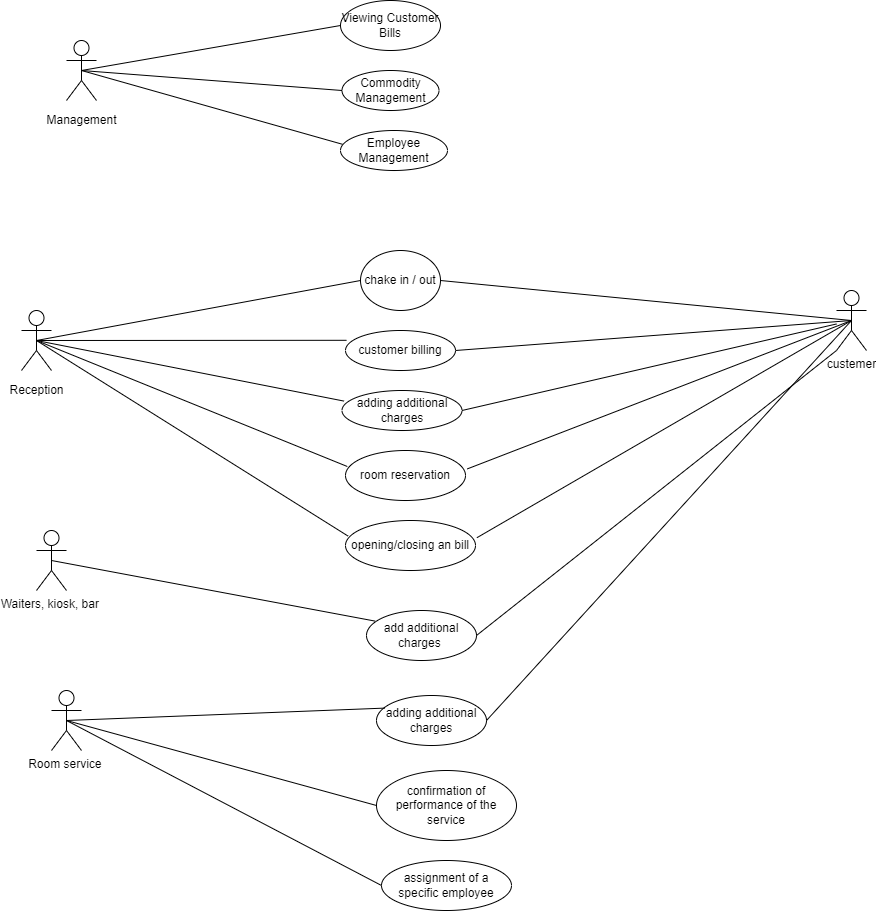

The diagram above was exported from draw.io. Its source (the exported page's mxGraphModel, read from the mxfile embedded in the PNG):
<mxGraphModel dx="1038" dy="487" grid="1" gridSize="10" guides="1" tooltips="1" connect="1" arrows="1" fold="1" page="1" pageScale="1" pageWidth="827" pageHeight="1169" math="0" shadow="0">
  <root>
    <mxCell id="0" />
    <mxCell id="1" parent="0" />
    <mxCell id="Zkh4Q2NKJdjU8CESHUH6-2" value="&lt;span style=&quot;font-family: &amp;#34;arial&amp;#34; , sans-serif&quot;&gt;&lt;font style=&quot;font-size: 12px&quot;&gt;Reception&lt;/font&gt;&lt;/span&gt;&lt;span style=&quot;font-size: 14.0pt ; font-family: &amp;#34;arial&amp;#34; , sans-serif&quot;&gt;&lt;/span&gt;" style="shape=umlActor;verticalLabelPosition=bottom;verticalAlign=top;html=1;outlineConnect=0;" parent="1" vertex="1">
      <mxGeometry x="105" y="330" width="30" height="60" as="geometry" />
    </mxCell>
    <mxCell id="Zkh4Q2NKJdjU8CESHUH6-3" value="&lt;span style=&quot;font-family: &amp;#34;arial&amp;#34; , sans-serif&quot;&gt;&lt;font style=&quot;font-size: 12px&quot;&gt;Management&lt;/font&gt;&lt;/span&gt;&lt;span style=&quot;font-size: 14.0pt ; font-family: &amp;#34;arial&amp;#34; , sans-serif&quot;&gt;&lt;/span&gt;" style="shape=umlActor;verticalLabelPosition=bottom;verticalAlign=top;html=1;outlineConnect=0;" parent="1" vertex="1">
      <mxGeometry x="150" y="60" width="30" height="60" as="geometry" />
    </mxCell>
    <mxCell id="Zkh4Q2NKJdjU8CESHUH6-6" value="&lt;span style=&quot;font-family: &amp;#34;arial&amp;#34; , sans-serif&quot;&gt;&lt;font style=&quot;font-size: 12px&quot;&gt;Waiters, kiosk, bar&amp;nbsp;&lt;/font&gt;&lt;/span&gt;" style="shape=umlActor;verticalLabelPosition=bottom;verticalAlign=top;html=1;outlineConnect=0;" parent="1" vertex="1">
      <mxGeometry x="120" y="550" width="30" height="60" as="geometry" />
    </mxCell>
    <mxCell id="Zkh4Q2NKJdjU8CESHUH6-7" value="&lt;span style=&quot;font-family: &amp;#34;arial&amp;#34; , sans-serif&quot;&gt;&lt;font style=&quot;font-size: 12px&quot;&gt;Room service&amp;nbsp;&lt;/font&gt;&lt;/span&gt;" style="shape=umlActor;verticalLabelPosition=bottom;verticalAlign=top;html=1;outlineConnect=0;" parent="1" vertex="1">
      <mxGeometry x="135" y="710" width="30" height="60" as="geometry" />
    </mxCell>
    <mxCell id="Zkh4Q2NKJdjU8CESHUH6-9" value="custemer" style="shape=umlActor;verticalLabelPosition=bottom;verticalAlign=top;html=1;outlineConnect=0;" parent="1" vertex="1">
      <mxGeometry x="920" y="310" width="30" height="60" as="geometry" />
    </mxCell>
    <mxCell id="Zkh4Q2NKJdjU8CESHUH6-12" value="chake in / out" style="ellipse;whiteSpace=wrap;html=1;" parent="1" vertex="1">
      <mxGeometry x="444" y="270" width="80" height="60" as="geometry" />
    </mxCell>
    <mxCell id="Zkh4Q2NKJdjU8CESHUH6-23" value="&lt;span style=&quot;font-family: &amp;#34;arial&amp;#34; , sans-serif&quot;&gt;&lt;font style=&quot;font-size: 12px&quot;&gt;Commodity Management&lt;/font&gt;&lt;/span&gt;" style="ellipse;whiteSpace=wrap;html=1;" parent="1" vertex="1">
      <mxGeometry x="425.5" y="90" width="97" height="40" as="geometry" />
    </mxCell>
    <mxCell id="Zkh4Q2NKJdjU8CESHUH6-27" value="&lt;span style=&quot;font-family: &amp;#34;arial&amp;#34; , sans-serif&quot;&gt;&lt;font style=&quot;font-size: 12px&quot;&gt;adding additional charges&lt;/font&gt;&lt;/span&gt;" style="ellipse;whiteSpace=wrap;html=1;" parent="1" vertex="1">
      <mxGeometry x="425.5" y="410" width="120" height="40" as="geometry" />
    </mxCell>
    <mxCell id="Zkh4Q2NKJdjU8CESHUH6-28" value="&lt;span style=&quot;font-family: &amp;#34;arial&amp;#34; , sans-serif&quot;&gt;&lt;font style=&quot;font-size: 12px&quot;&gt;opening/closing an bill&lt;/font&gt;&lt;/span&gt;" style="ellipse;whiteSpace=wrap;html=1;" parent="1" vertex="1">
      <mxGeometry x="429" y="540" width="130" height="50" as="geometry" />
    </mxCell>
    <mxCell id="Zkh4Q2NKJdjU8CESHUH6-29" value="&lt;span style=&quot;font-family: &amp;#34;arial&amp;#34; , sans-serif&quot;&gt;&lt;font style=&quot;font-size: 12px&quot;&gt;customer billing&lt;/font&gt;&lt;/span&gt;" style="ellipse;whiteSpace=wrap;html=1;" parent="1" vertex="1">
      <mxGeometry x="429" y="350" width="110" height="40" as="geometry" />
    </mxCell>
    <mxCell id="Zkh4Q2NKJdjU8CESHUH6-30" value="&lt;span style=&quot;font-family: &amp;#34;arial&amp;#34; , sans-serif&quot;&gt;&lt;font style=&quot;font-size: 12px&quot;&gt;room reservation&lt;/font&gt;&lt;/span&gt;" style="ellipse;whiteSpace=wrap;html=1;" parent="1" vertex="1">
      <mxGeometry x="429" y="470" width="120" height="50" as="geometry" />
    </mxCell>
    <mxCell id="Zkh4Q2NKJdjU8CESHUH6-32" value="&lt;span style=&quot;font-family: &amp;#34;arial&amp;#34; , sans-serif&quot;&gt;&lt;font style=&quot;font-size: 12px&quot;&gt;Viewing Customer Bills&lt;/font&gt;&lt;/span&gt;" style="ellipse;whiteSpace=wrap;html=1;" parent="1" vertex="1">
      <mxGeometry x="424" y="20" width="100" height="50" as="geometry" />
    </mxCell>
    <mxCell id="Zkh4Q2NKJdjU8CESHUH6-34" value="&lt;span style=&quot;font-family: &amp;#34;arial&amp;#34; , sans-serif&quot;&gt;&lt;font style=&quot;font-size: 12px&quot;&gt;add additional charges&amp;nbsp;&lt;/font&gt;&lt;/span&gt;" style="ellipse;whiteSpace=wrap;html=1;" parent="1" vertex="1">
      <mxGeometry x="450" y="630" width="110" height="50" as="geometry" />
    </mxCell>
    <mxCell id="Zkh4Q2NKJdjU8CESHUH6-35" value="&lt;span style=&quot;font-family: &amp;#34;arial&amp;#34; , sans-serif&quot;&gt;&lt;font style=&quot;font-size: 12px&quot;&gt;confirmation of performance of the service&lt;/font&gt;&lt;/span&gt;" style="ellipse;whiteSpace=wrap;html=1;" parent="1" vertex="1">
      <mxGeometry x="460" y="790" width="140" height="70" as="geometry" />
    </mxCell>
    <mxCell id="Zkh4Q2NKJdjU8CESHUH6-36" value="&lt;span style=&quot;font-family: &amp;#34;arial&amp;#34; , sans-serif&quot;&gt;&lt;font style=&quot;font-size: 12px&quot;&gt;assignment of a specific employee&lt;/font&gt;&lt;/span&gt;" style="ellipse;whiteSpace=wrap;html=1;" parent="1" vertex="1">
      <mxGeometry x="465" y="880" width="130" height="50" as="geometry" />
    </mxCell>
    <mxCell id="Zkh4Q2NKJdjU8CESHUH6-37" value="&lt;span style=&quot;font-family: &amp;#34;arial&amp;#34; , sans-serif&quot;&gt;&lt;font style=&quot;font-size: 12px&quot;&gt;Employee Management&lt;/font&gt;&lt;/span&gt;" style="ellipse;whiteSpace=wrap;html=1;" parent="1" vertex="1">
      <mxGeometry x="424" y="150" width="107" height="40" as="geometry" />
    </mxCell>
    <mxCell id="Zkh4Q2NKJdjU8CESHUH6-38" value="&lt;span style=&quot;font-family: &amp;#34;arial&amp;#34; , sans-serif&quot;&gt;&lt;font style=&quot;font-size: 12px&quot;&gt;adding additional charges&lt;/font&gt;&lt;/span&gt;" style="ellipse;whiteSpace=wrap;html=1;" parent="1" vertex="1">
      <mxGeometry x="460" y="715" width="110" height="50" as="geometry" />
    </mxCell>
    <mxCell id="Zkh4Q2NKJdjU8CESHUH6-45" value="" style="endArrow=none;html=1;rounded=0;fontSize=12;exitX=1;exitY=0.5;exitDx=0;exitDy=0;entryX=0.5;entryY=0.5;entryDx=0;entryDy=0;entryPerimeter=0;" parent="1" source="Zkh4Q2NKJdjU8CESHUH6-29" target="Zkh4Q2NKJdjU8CESHUH6-9" edge="1">
      <mxGeometry width="50" height="50" relative="1" as="geometry">
        <mxPoint x="410" y="290" as="sourcePoint" />
        <mxPoint x="460" y="240" as="targetPoint" />
      </mxGeometry>
    </mxCell>
    <mxCell id="Zkh4Q2NKJdjU8CESHUH6-46" value="" style="endArrow=none;html=1;rounded=0;fontSize=12;exitX=0.009;exitY=0.245;exitDx=0;exitDy=0;exitPerimeter=0;entryX=0.5;entryY=0.5;entryDx=0;entryDy=0;entryPerimeter=0;" parent="1" source="Zkh4Q2NKJdjU8CESHUH6-29" target="Zkh4Q2NKJdjU8CESHUH6-2" edge="1">
      <mxGeometry width="50" height="50" relative="1" as="geometry">
        <mxPoint x="410" y="290" as="sourcePoint" />
        <mxPoint x="460" y="240" as="targetPoint" />
      </mxGeometry>
    </mxCell>
    <mxCell id="Zkh4Q2NKJdjU8CESHUH6-47" value="" style="endArrow=none;html=1;rounded=0;fontSize=12;entryX=0.5;entryY=0.5;entryDx=0;entryDy=0;entryPerimeter=0;exitX=1;exitY=0.5;exitDx=0;exitDy=0;" parent="1" source="Zkh4Q2NKJdjU8CESHUH6-12" target="Zkh4Q2NKJdjU8CESHUH6-9" edge="1">
      <mxGeometry width="50" height="50" relative="1" as="geometry">
        <mxPoint x="410" y="290" as="sourcePoint" />
        <mxPoint x="460" y="240" as="targetPoint" />
      </mxGeometry>
    </mxCell>
    <mxCell id="Zkh4Q2NKJdjU8CESHUH6-48" value="" style="endArrow=none;html=1;rounded=0;fontSize=12;exitX=0.5;exitY=0.5;exitDx=0;exitDy=0;exitPerimeter=0;entryX=0;entryY=0.5;entryDx=0;entryDy=0;" parent="1" source="Zkh4Q2NKJdjU8CESHUH6-2" target="Zkh4Q2NKJdjU8CESHUH6-12" edge="1">
      <mxGeometry width="50" height="50" relative="1" as="geometry">
        <mxPoint x="410" y="290" as="sourcePoint" />
        <mxPoint x="460" y="240" as="targetPoint" />
      </mxGeometry>
    </mxCell>
    <mxCell id="Zkh4Q2NKJdjU8CESHUH6-50" value="" style="endArrow=none;html=1;rounded=0;fontSize=12;entryX=0.5;entryY=0.5;entryDx=0;entryDy=0;entryPerimeter=0;exitX=0.019;exitY=0.345;exitDx=0;exitDy=0;exitPerimeter=0;" parent="1" source="Zkh4Q2NKJdjU8CESHUH6-37" target="Zkh4Q2NKJdjU8CESHUH6-3" edge="1">
      <mxGeometry width="50" height="50" relative="1" as="geometry">
        <mxPoint x="410" y="290" as="sourcePoint" />
        <mxPoint x="460" y="240" as="targetPoint" />
      </mxGeometry>
    </mxCell>
    <mxCell id="Zkh4Q2NKJdjU8CESHUH6-51" value="" style="endArrow=none;html=1;rounded=0;fontSize=12;entryX=0.5;entryY=0.5;entryDx=0;entryDy=0;entryPerimeter=0;exitX=0;exitY=0.5;exitDx=0;exitDy=0;" parent="1" source="Zkh4Q2NKJdjU8CESHUH6-23" target="Zkh4Q2NKJdjU8CESHUH6-3" edge="1">
      <mxGeometry width="50" height="50" relative="1" as="geometry">
        <mxPoint x="410" y="290" as="sourcePoint" />
        <mxPoint x="460" y="240" as="targetPoint" />
      </mxGeometry>
    </mxCell>
    <mxCell id="Zkh4Q2NKJdjU8CESHUH6-52" value="" style="endArrow=none;html=1;rounded=0;fontSize=12;entryX=0.5;entryY=0.5;entryDx=0;entryDy=0;entryPerimeter=0;exitX=0;exitY=0.5;exitDx=0;exitDy=0;" parent="1" source="Zkh4Q2NKJdjU8CESHUH6-32" target="Zkh4Q2NKJdjU8CESHUH6-3" edge="1">
      <mxGeometry width="50" height="50" relative="1" as="geometry">
        <mxPoint x="410" y="290" as="sourcePoint" />
        <mxPoint x="460" y="240" as="targetPoint" />
      </mxGeometry>
    </mxCell>
    <mxCell id="Zkh4Q2NKJdjU8CESHUH6-53" value="" style="endArrow=none;html=1;rounded=0;fontSize=12;exitX=0.017;exitY=0.265;exitDx=0;exitDy=0;exitPerimeter=0;entryX=0.5;entryY=0.5;entryDx=0;entryDy=0;entryPerimeter=0;" parent="1" source="Zkh4Q2NKJdjU8CESHUH6-27" target="Zkh4Q2NKJdjU8CESHUH6-2" edge="1">
      <mxGeometry width="50" height="50" relative="1" as="geometry">
        <mxPoint x="439.99" y="369.79999999999995" as="sourcePoint" />
        <mxPoint x="175" y="310" as="targetPoint" />
      </mxGeometry>
    </mxCell>
    <mxCell id="Zkh4Q2NKJdjU8CESHUH6-54" value="" style="endArrow=none;html=1;rounded=0;fontSize=12;exitX=1;exitY=0.5;exitDx=0;exitDy=0;" parent="1" source="Zkh4Q2NKJdjU8CESHUH6-27" target="Zkh4Q2NKJdjU8CESHUH6-9" edge="1">
      <mxGeometry width="50" height="50" relative="1" as="geometry">
        <mxPoint x="449.99" y="379.79999999999995" as="sourcePoint" />
        <mxPoint x="185" y="320" as="targetPoint" />
      </mxGeometry>
    </mxCell>
    <mxCell id="Zkh4Q2NKJdjU8CESHUH6-56" value="" style="endArrow=none;html=1;rounded=0;fontSize=12;exitX=0.015;exitY=0.32;exitDx=0;exitDy=0;exitPerimeter=0;entryX=0.5;entryY=0.5;entryDx=0;entryDy=0;entryPerimeter=0;" parent="1" source="Zkh4Q2NKJdjU8CESHUH6-30" target="Zkh4Q2NKJdjU8CESHUH6-2" edge="1">
      <mxGeometry width="50" height="50" relative="1" as="geometry">
        <mxPoint x="437.53999999999996" y="430.5999999999999" as="sourcePoint" />
        <mxPoint x="130" y="370" as="targetPoint" />
      </mxGeometry>
    </mxCell>
    <mxCell id="Zkh4Q2NKJdjU8CESHUH6-57" value="" style="endArrow=none;html=1;rounded=0;fontSize=12;exitX=0.5;exitY=0.5;exitDx=0;exitDy=0;exitPerimeter=0;entryX=1.015;entryY=0.368;entryDx=0;entryDy=0;entryPerimeter=0;" parent="1" source="Zkh4Q2NKJdjU8CESHUH6-9" target="Zkh4Q2NKJdjU8CESHUH6-30" edge="1">
      <mxGeometry width="50" height="50" relative="1" as="geometry">
        <mxPoint x="447.53999999999996" y="440.5999999999999" as="sourcePoint" />
        <mxPoint x="140" y="380" as="targetPoint" />
      </mxGeometry>
    </mxCell>
    <mxCell id="Zkh4Q2NKJdjU8CESHUH6-58" value="" style="endArrow=none;html=1;rounded=0;fontSize=12;exitX=0.02;exitY=0.312;exitDx=0;exitDy=0;exitPerimeter=0;entryX=0.5;entryY=0.5;entryDx=0;entryDy=0;entryPerimeter=0;" parent="1" source="Zkh4Q2NKJdjU8CESHUH6-28" target="Zkh4Q2NKJdjU8CESHUH6-2" edge="1">
      <mxGeometry width="50" height="50" relative="1" as="geometry">
        <mxPoint x="440.79999999999995" y="496" as="sourcePoint" />
        <mxPoint x="130" y="370" as="targetPoint" />
      </mxGeometry>
    </mxCell>
    <mxCell id="Zkh4Q2NKJdjU8CESHUH6-59" value="" style="endArrow=none;html=1;rounded=0;fontSize=12;exitX=1.011;exitY=0.344;exitDx=0;exitDy=0;exitPerimeter=0;entryX=0.5;entryY=0.5;entryDx=0;entryDy=0;entryPerimeter=0;" parent="1" source="Zkh4Q2NKJdjU8CESHUH6-28" target="Zkh4Q2NKJdjU8CESHUH6-9" edge="1">
      <mxGeometry width="50" height="50" relative="1" as="geometry">
        <mxPoint x="450.79999999999995" y="506" as="sourcePoint" />
        <mxPoint x="140" y="380" as="targetPoint" />
      </mxGeometry>
    </mxCell>
    <mxCell id="Zkh4Q2NKJdjU8CESHUH6-60" value="" style="endArrow=none;html=1;rounded=0;fontSize=12;exitX=0.078;exitY=0.212;exitDx=0;exitDy=0;exitPerimeter=0;entryX=0.5;entryY=0.5;entryDx=0;entryDy=0;entryPerimeter=0;" parent="1" source="Zkh4Q2NKJdjU8CESHUH6-34" target="Zkh4Q2NKJdjU8CESHUH6-6" edge="1">
      <mxGeometry width="50" height="50" relative="1" as="geometry">
        <mxPoint x="441.5999999999999" y="565.5999999999999" as="sourcePoint" />
        <mxPoint x="130" y="370" as="targetPoint" />
      </mxGeometry>
    </mxCell>
    <mxCell id="Zkh4Q2NKJdjU8CESHUH6-61" value="" style="endArrow=none;html=1;rounded=0;fontSize=12;exitX=0;exitY=1;exitDx=0;exitDy=0;exitPerimeter=0;entryX=1;entryY=0.5;entryDx=0;entryDy=0;" parent="1" source="Zkh4Q2NKJdjU8CESHUH6-9" target="Zkh4Q2NKJdjU8CESHUH6-34" edge="1">
      <mxGeometry width="50" height="50" relative="1" as="geometry">
        <mxPoint x="451.5999999999999" y="575.5999999999999" as="sourcePoint" />
        <mxPoint x="140" y="380" as="targetPoint" />
      </mxGeometry>
    </mxCell>
    <mxCell id="Zkh4Q2NKJdjU8CESHUH6-63" value="" style="endArrow=none;html=1;rounded=0;fontSize=12;exitX=0;exitY=0.5;exitDx=0;exitDy=0;entryX=0.5;entryY=0.5;entryDx=0;entryDy=0;entryPerimeter=0;" parent="1" source="Zkh4Q2NKJdjU8CESHUH6-35" target="Zkh4Q2NKJdjU8CESHUH6-7" edge="1">
      <mxGeometry width="50" height="50" relative="1" as="geometry">
        <mxPoint x="468.5799999999999" y="650.5999999999999" as="sourcePoint" />
        <mxPoint x="145" y="590" as="targetPoint" />
      </mxGeometry>
    </mxCell>
    <mxCell id="Zkh4Q2NKJdjU8CESHUH6-64" value="" style="endArrow=none;html=1;rounded=0;fontSize=12;exitX=1;exitY=0.5;exitDx=0;exitDy=0;entryX=0.5;entryY=0.5;entryDx=0;entryDy=0;entryPerimeter=0;" parent="1" source="Zkh4Q2NKJdjU8CESHUH6-38" target="Zkh4Q2NKJdjU8CESHUH6-9" edge="1">
      <mxGeometry width="50" height="50" relative="1" as="geometry">
        <mxPoint x="478.5799999999999" y="660.5999999999999" as="sourcePoint" />
        <mxPoint x="155" y="600" as="targetPoint" />
      </mxGeometry>
    </mxCell>
    <mxCell id="Zkh4Q2NKJdjU8CESHUH6-65" value="" style="endArrow=none;html=1;rounded=0;fontSize=12;exitX=0.076;exitY=0.252;exitDx=0;exitDy=0;exitPerimeter=0;entryX=0.5;entryY=0.5;entryDx=0;entryDy=0;entryPerimeter=0;" parent="1" source="Zkh4Q2NKJdjU8CESHUH6-38" target="Zkh4Q2NKJdjU8CESHUH6-7" edge="1">
      <mxGeometry width="50" height="50" relative="1" as="geometry">
        <mxPoint x="488.5799999999999" y="670.5999999999999" as="sourcePoint" />
        <mxPoint x="165" y="610" as="targetPoint" />
      </mxGeometry>
    </mxCell>
    <mxCell id="Zkh4Q2NKJdjU8CESHUH6-66" value="" style="endArrow=none;html=1;rounded=0;fontSize=12;exitX=0;exitY=0.5;exitDx=0;exitDy=0;entryX=0.5;entryY=0.5;entryDx=0;entryDy=0;entryPerimeter=0;" parent="1" source="Zkh4Q2NKJdjU8CESHUH6-36" target="Zkh4Q2NKJdjU8CESHUH6-7" edge="1">
      <mxGeometry width="50" height="50" relative="1" as="geometry">
        <mxPoint x="478.3599999999999" y="737.5999999999999" as="sourcePoint" />
        <mxPoint x="160" y="750" as="targetPoint" />
      </mxGeometry>
    </mxCell>
  </root>
</mxGraphModel>